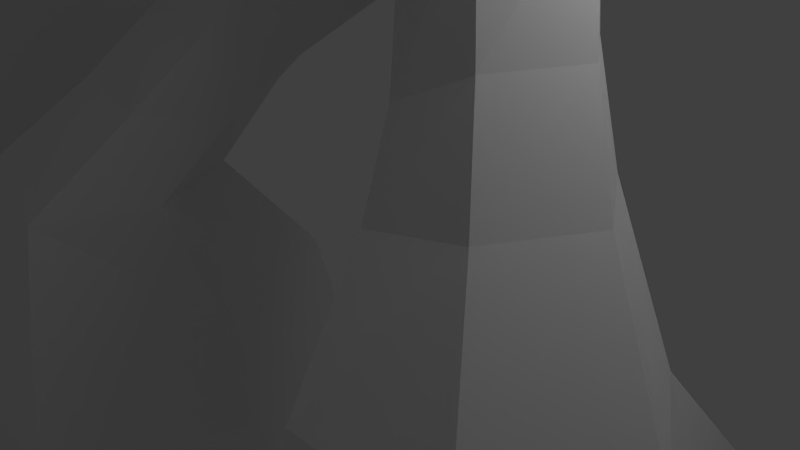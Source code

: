 # Source: golem_model.blend  (saved by Blender 2.63.0; exported with 4.5.12 LTS)
import bpy
from mathutils import Matrix  # noqa: F401  (used for matrix-valued properties, if any)

bpy.ops.wm.read_factory_settings(use_empty=True)
scene = bpy.context.scene
scene.name = 'Scene'

# ---- collections
col_collection_1 = bpy.data.collections.new('Collection 1'); scene.collection.children.link(col_collection_1)

# ---- materials (node trees are filled in below, after node groups)
mat_material = bpy.data.materials.new('Material')
mat_material.alpha_threshold = 0.0
mat_material.use_transparent_shadow = False
mat_material.roughness = 0.5
mat_material.line_color = (0.0, 0.0, 0.0, 1.0)

# ---- material node trees

# ---- world
world_world = bpy.data.worlds.new('World'); scene.world = world_world
world_world.color = (0.05088, 0.05088, 0.05088)
world_world.use_sun_shadow = False
world_world.sun_shadow_jitter_overblur = 0.0
world_world.cycles.sampling_method = 'MANUAL'
world_world.cycles.sample_map_resolution = 256

# ---- cameras
cam_camera = bpy.data.cameras.new('Camera')
cam_camera.clip_end = 100.0
cam_camera.lens = 35.0
cam_camera.sensor_width = 32.0
cam_camera.sensor_height = 18.0
cam_camera.ortho_scale = 7.314
cam_camera.dof.focus_distance = 0.0
cam_camera.dof.aperture_fstop = 128.0

# ---- lights
light_lamp = bpy.data.lights.new('Lamp', 'POINT')
light_lamp.transmission_factor = 0.0
light_lamp.cutoff_distance = 30.0
light_lamp.energy = 100.0
light_lamp.shadow_buffer_clip_start = 1.001
light_lamp.shadow_soft_size = 1.0
light_lamp.shadow_maximum_resolution = 0.006
light_lamp.use_absolute_resolution = True
light_lamp.cycles.use_multiple_importance_sampling = False

# ---- meshes
me_cube = bpy.data.meshes.new('Cube')
me_cube.from_pydata([(0.02051, 2.87, 5.217), (2.455, 1.056, 5.158), (0.0, -0.6133, 5.1), (0.0, -2.646, 11.49), (0.0, 0.6927, 3.21), (0.02051, 4.163, 12.0), (0.02051, 4.628, 9.472), (0.02051, 3.869, 7.103), (4.45, 1.614, 8.828), (3.596, 1.502, 6.906), (0.0, -2.273, 9.396), (0.02051, -1.401, 8.185), (0.02051, -0.8643, 6.708), (5.107, -0.3778, 12.36), (0.0, 1.756, 13.61), (0.0, -1.506, 13.46), (0.02051, 3.174, 12.9), (1.986, 2.348, 5.202), (0.0, 1.778, 3.612), (1.986, -0.305, 5.115), (2.46, 0.7835, 4.615), (0.0, -0.258, 3.582), (3.91, 3.366, 11.69), (3.496, 3.604, 9.311), (2.785, 3.228, 7.054), (3.91, -1.416, 9.848), (3.343, -0.6472, 8.346), (2.654, -0.2726, 6.758), (0.02051, 4.666, 10.8), (0.02051, 4.284, 8.178), (0.02051, 3.394, 6.149), (4.494, 1.468, 9.832), (4.101, 1.572, 7.829), (2.715, 1.349, 6.026), (0.02051, -1.73, 8.86), (0.02051, -1.14, 7.479), (0.02051, -0.6962, 5.904), (0.0, 0.149, 13.84), (3.82, -1.01, 13.19), (0.0, -2.541, 12.62), (3.936, -2.096, 11.62), (3.936, 1.206, 13.1), (1.712, 1.821, 4.563), (1.712, -0.1127, 4.524), (4.017, 2.453, 12.58), (4.017, -1.878, 10.66), (3.795, 3.743, 10.5), (3.114, 3.436, 8.091), (2.25, 2.684, 6.118), (3.773, -0.5908, 9.103), (2.987, -0.4621, 7.567), (2.248, -0.1849, 5.935), (2.869, 0.5479, 13.55), (2.869, -1.891, 12.29), (0.842, 2.762, 5.213), (1.065, -0.5789, 5.103), (0.8789, -2.515, 11.43), (0.3784, 0.7144, 3.087), (2.109, 4.718, 12.22), (1.599, 4.597, 9.434), (1.22, 3.786, 7.092), (0.8748, -2.341, 9.547), (1.675, -1.221, 8.223), (1.343, -0.723, 6.72), (1.885, 2.006, 13.93), (1.736, -1.446, 13.52), (2.141, 3.458, 13.36), (0.844, 1.996, 3.605), (1.202, -2.49, 10.42), (0.9387, -0.3957, 3.769), (1.866, 4.829, 10.75), (1.433, 4.238, 8.158), (0.9948, 3.331, 6.141), (1.898, -1.703, 8.918), (1.528, -0.9782, 7.5), (1.201, -0.6599, 5.911), (1.516, 0.1409, 13.97), (1.685, -2.444, 12.61), (2.46, 0.7835, 4.615), (1.712, 1.821, 4.563), (1.712, -0.1127, 4.524), (0.3784, 0.7144, 3.087), (0.844, 1.996, 3.605), (0.9387, -0.3957, 3.769), (5.294, -1.801, 0.5703), (4.459, -0.4281, 0.5924), (4.47, -3.269, 0.5716), (1.884, -1.915, 0.5384), (2.646, -0.4643, 0.5593), (2.62, -3.3, 0.5143), (6.15, -1.182, -4.574), (4.939, 1.86, -4.576), (4.955, -3.532, -4.576), (1.2, -0.5706, -4.573), (2.307, 1.797, -4.577), (2.269, -3.585, -4.572), (8.005, 1.03, 11.34), (6.325, -0.3902, 12.73), (7.549, 0.3418, 12.18), (6.916, 3.2, 11.73), (6.82, -1.206, 10.12), (7.66, 1.203, 10.39), (5.794, -1.48, 12.04), (5.794, 1.08, 13.16), (6.482, 2.507, 12.75), (6.501, -1.972, 10.98), (6.976, 3.172, 10.7), (6.872, -0.8838, 9.717), (4.9, -0.344, 9.336), (4.676, 1.476, 9.817), (4.398, 2.672, 12.72), (4.42, -1.578, 9.846), (4.224, -2.106, 10.64), (5.173, 3.305, 10.55), (4.375, 3.34, 11.66), (4.223, -2.275, 11.75), (5.409, -0.4365, 12.69), (4.223, 1.253, 13.29), (13.18, -0.7167, -1.322), (12.4, 1.913, -1.211), (11.44, -2.697, -1.316), (8.375, -2.221, -1.197), (7.53, 0.3369, -1.081), (9.304, 2.389, -1.08), (10.83, 3.527, 4.586), (11.99, 0.8401, 4.574), (10.44, -1.008, 4.581), (8.044, -0.4596, 4.578), (7.242, 1.615, 4.584), (8.424, 3.563, 4.593), (0.0, -3.004, 11.2), (0.0, -2.63, 9.103), (0.0, -2.958, 10.05), (0.9618, -2.872, 11.13), (0.9577, -2.698, 9.254), (1.285, -2.848, 10.12), (13.09, -0.02897, 2.716), (7.467, -1.575, 2.797), (8.829, 3.702, 2.88), (12.16, 3.046, 2.793), (10.99, -2.35, 2.724), (6.721, 1.402, 2.874), (4.834, -3.905, -2.91), (4.667, -3.615, -1.124), (5.647, -1.174, -1.125), (5.943, -1.22, -2.911), (2.497, 0.9348, -1.139), (2.38, 1.426, -2.926), (4.82, 1.495, -2.882), (4.655, 0.9918, -1.099), (2.121, 0.1908, 1.708), (1.632, 0.8584, 2.535), (3.996, -0.8636, 1.988), (3.227, -0.1624, 3.085), (2.133, -1.997, 1.728), (1.677, -1.209, 2.611), (2.598, -1.047, 3.037), (3.346, -1.903, 1.964), (2.595, 0.7729, 3.063), (3.34, 0.1628, 1.986), (1.581, -0.9438, 1.556), (1.173, -0.2306, 2.248), (1.353, -1.17, -2.954), (1.589, -1.353, -1.163), (2.344, -3.963, -2.987), (2.465, -3.664, -1.192), (9.595, 3.174, 6.656), (8.352, 3.143, 8.722), (9.442, -0.4181, 6.293), (8.15, -0.4887, 8.007), (6.387, 1.549, 6.329), (5.545, 1.505, 8.074), (10.55, 1.327, 6.514), (9.089, 1.277, 8.452), (6.996, -0.1351, 6.164), (5.958, -0.1167, 7.754), (7.387, 3.165, 6.577), (6.287, 3.095, 8.559), (13.45, -0.4393, 0.6866), (7.692, -2.123, 0.8001), (8.956, 3.334, 0.9102), (12.5, 2.709, 0.7907), (11.33, -2.813, 0.6945), (6.814, 0.9321, 0.907), (3.548, 3.799, -4.576), (3.653, -5.068, -4.573), (4.609, 1.884, -3.056), (2.487, 2.204, -4.576), (4.7, 2.262, -4.576), (2.527, 1.856, -3.134), (4.767, 1.858, -4.475), (2.473, 1.804, -4.476), (2.536, 1.48, -3.037), (4.663, 1.54, -2.998), (4.479, 1.879, -3.149), (2.629, 2.159, -4.475), (4.559, 2.209, -4.475), (2.664, 1.855, -3.218), (2.578, -4.237, -3.237), (4.662, -4.118, -3.203), (2.552, -3.874, -4.572), (4.715, -3.815, -4.575), (4.841, -3.561, -4.513), (2.383, -3.61, -4.509), (4.731, -3.903, -2.987), (2.451, -3.956, -3.058), (2.665, -4.207, -3.287), (4.574, -4.098, -3.256), (2.641, -3.874, -4.51), (4.622, -3.82, -4.512), (13.24, -0.7011, -3.568), (12.46, 1.928, -3.457), (11.49, -2.817, -3.562), (8.43, -2.341, -3.444), (7.586, 0.2165, -3.327), (9.359, 2.269, -3.327), (11.84, -0.4466, -4.636), (11.4, 1.024, -4.574), (10.86, -2.035, -4.633), (9.148, -1.769, -4.567), (8.892, -0.117, -4.501), (9.884, 1.03, -4.501), (11.49, -0.4001, -3.705), (11.06, 1.07, -3.643), (10.76, -1.616, -3.867), (9.046, -1.35, -3.801), (9.059, -0.2435, -3.736), (10.05, 0.9039, -3.736), (12.51, -0.7702, -2.978), (11.83, 1.594, -2.878), (11.42, -2.226, -2.961), (8.671, -1.799, -2.854), (8.039, 0.02435, -2.81), (9.566, 1.765, -2.796), (12.44, -0.6834, -1.62), (11.74, 1.681, -1.52), (11.41, -2.108, -1.66), (8.661, -1.681, -1.554), (8.033, -0.008232, -1.444), (9.628, 1.837, -1.444), (7.586, 0.2165, -3.327), (11.41, -2.108, -1.66), (11.71, 1.288, -4.247), (12.25, -0.5211, -4.323), (11.29, 1.224, -3.419), (11.79, -0.5084, -3.492)], [], [(54, 72, 48, 17), (54, 17, 42, 67), (1, 17, 48, 33), (1, 33, 51, 19), (1, 19, 43, 20), (1, 20, 42, 17), (55, 19, 51, 75), (55, 69, 43, 19), (56, 40, 53, 77), (56, 68, 45, 40), (67, 42, 79, 82), (82, 81, 57, 67), (58, 66, 44, 22), (58, 22, 46, 70), (59, 70, 46, 23), (59, 23, 47, 71), (60, 71, 47, 24), (60, 24, 48, 72), (175, 169, 107, 108), (112, 115, 40, 45), (173, 167, 106, 101), (114, 110, 104, 99), (8, 23, 46, 31), (8, 31, 49, 26), (8, 26, 50, 32), (8, 32, 47, 23), (9, 24, 47, 32), (9, 32, 50, 27), (9, 27, 51, 33), (9, 33, 48, 24), (61, 25, 45, 68), (61, 73, 49, 25), (62, 26, 49, 73), (62, 74, 50, 26), (63, 27, 50, 74), (63, 75, 51, 27), (13, 41, 52, 38), (13, 38, 53, 40), (111, 112, 45, 25), (113, 114, 99, 106), (64, 76, 52, 41), (64, 41, 44, 66), (65, 77, 53, 38), (65, 38, 52, 76), (0, 30, 72, 54), (0, 54, 67, 18), (2, 55, 75, 36), (2, 21, 69, 55), (3, 56, 77, 39), (68, 56, 133, 135), (4, 18, 67, 57), (4, 57, 69, 21), (5, 16, 66, 58), (5, 58, 70, 28), (6, 28, 70, 59), (6, 59, 71, 29), (7, 29, 71, 60), (7, 60, 72, 30), (56, 3, 130, 133), (10, 34, 73, 61), (11, 62, 73, 34), (11, 35, 74, 62), (12, 63, 74, 35), (12, 36, 75, 63), (14, 37, 76, 64), (14, 64, 66, 16), (15, 39, 77, 65), (15, 65, 76, 37), (161, 155, 83, 81), (155, 156, 80, 83), (78, 79, 42, 20), (80, 78, 20, 43), (83, 80, 43, 69), (81, 83, 69, 57), (95, 92, 202, 203), (143, 144, 84, 86), (153, 158, 79, 78), (151, 161, 81, 82), (156, 153, 78, 80), (150, 159, 85, 88), (93, 94, 91, 90), (93, 90, 92, 95), (165, 143, 86, 89), (163, 165, 89, 87), (144, 149, 85, 84), (146, 163, 87, 88), (96, 99, 104, 98), (96, 98, 105, 100), (96, 100, 107, 101), (96, 101, 106, 99), (97, 102, 105, 98), (97, 98, 104, 103), (116, 115, 102, 97), (110, 117, 103, 104), (116, 117, 41, 13), (108, 111, 25, 49), (31, 46, 113, 109), (105, 102, 115, 112), (49, 31, 109, 108), (22, 44, 110, 114), (100, 105, 112, 111), (46, 22, 114, 113), (13, 40, 115, 116), (44, 41, 117, 110), (97, 103, 117, 116), (107, 100, 111, 108), (177, 171, 109, 113), (169, 173, 101, 107), (171, 175, 108, 109), (180, 181, 119, 123), (137, 140, 126, 127), (136, 139, 124, 125), (138, 141, 128, 129), (140, 136, 125, 126), (141, 137, 127, 128), (176, 166, 124, 129), (130, 132, 135, 133), (131, 134, 135, 132), (61, 68, 135, 134), (134, 131, 10, 61), (129, 124, 139, 138), (179, 182, 140, 137), (178, 181, 139, 136), (180, 183, 141, 138), (182, 178, 136, 140), (183, 179, 137, 141), (88, 87, 160, 150), (150, 160, 161, 151), (154, 157, 156, 155), (84, 85, 159, 152), (151, 158, 159, 150), (89, 86, 157, 154), (87, 89, 154, 160), (157, 152, 153, 156), (82, 79, 158, 151), (160, 154, 155, 161), (86, 84, 152, 157), (152, 159, 158, 153), (88, 85, 149, 146), (146, 149, 148, 147), (92, 90, 145, 142), (142, 145, 144, 143), (164, 142, 143, 165), (93, 95, 164, 162), (162, 164, 165, 163), (90, 91, 148, 145), (145, 148, 149, 144), (94, 93, 162, 147), (147, 162, 163, 146), (127, 126, 168, 174), (174, 168, 169, 175), (125, 124, 166, 172), (172, 166, 167, 173), (129, 128, 170, 176), (176, 170, 171, 177), (126, 125, 172, 168), (168, 172, 173, 169), (128, 127, 174, 170), (170, 174, 175, 171), (113, 106, 167, 177), (177, 167, 166, 176), (138, 139, 181, 180), (121, 120, 182, 179), (118, 119, 181, 178), (123, 122, 183, 180), (120, 118, 178, 182), (122, 121, 179, 183), (184, 188, 187), (186, 188, 184), (184, 189, 186), (184, 187, 189), (164, 95, 203, 205), (204, 202, 92, 142), (207, 206, 198, 199), (187, 188, 196, 195), (191, 190, 91, 94), (148, 91, 190, 193), (188, 186, 194, 196), (195, 191, 192, 197), (196, 190, 191, 195), (193, 190, 196, 194), (197, 192, 193, 194), (193, 192, 147, 148), (189, 187, 195, 197), (186, 189, 197, 194), (192, 191, 94, 147), (198, 200, 185), (199, 198, 185), (185, 201, 199), (200, 201, 185), (204, 205, 206, 207), (209, 202, 204, 207), (203, 202, 209, 208), (205, 203, 208, 206), (206, 208, 200, 198), (208, 209, 201, 200), (142, 164, 205, 204), (209, 207, 199, 201), (213, 212, 120, 121), (219, 218, 212, 213), (210, 211, 119, 118), (215, 214, 122, 123), (243, 242, 211, 210), (221, 220, 214, 215), (225, 224, 218, 219), (227, 226, 220, 221), (222, 223, 217, 216), (233, 232, 226, 227), (231, 230, 224, 225), (245, 244, 223, 222), (234, 235, 229, 228), (239, 238, 232, 233), (237, 236, 230, 231), (215, 233, 227, 221), (232, 240, 220, 226), (123, 239, 233, 215), (244, 242, 217, 223), (237, 121, 122, 238), (243, 245, 222, 216), (235, 119, 211, 229), (118, 234, 228, 210), (230, 212, 218, 224), (213, 231, 225, 219), (121, 237, 231, 213), (238, 122, 240, 232), (236, 120, 212, 230), (120, 241, 234, 118), (239, 123, 119, 235), (239, 235, 234, 241, 236, 237, 238), (216, 217, 242, 243), (228, 229, 244, 245), (229, 211, 242, 244), (210, 228, 245, 243)])
me_cube.materials.append(mat_material)
me_cube.use_remesh_preserve_volume = False
me_cube.use_remesh_preserve_attributes = False
me_cube.use_mirror_vertex_groups = False
me_cube.update()

# ---- objects
ob_cube = bpy.data.objects.new('Cube', me_cube)
ob_lamp = bpy.data.objects.new('Lamp', light_lamp)
ob_camera = bpy.data.objects.new('Camera', cam_camera)

# ---- transforms, parenting, visibility, modifiers, constraints
ob_cube.location = (0.0, 0.0, 0.1071)
ob_cube.lock_rotations_4d = False
ob_cube.empty_display_type = 'ARROWS'
ob_cube.lineart.crease_threshold = 0.0
_m = ob_cube.modifiers.new('Mirror', 'MIRROR')
_m.use_clip = True
_m.merge_threshold = 0.057
ob_lamp.location = (4.076, 1.005, 5.904)
ob_lamp.rotation_euler = (0.6503, 0.05522, 1.866)
ob_lamp.lock_rotations_4d = False
ob_lamp.empty_display_type = 'ARROWS'
ob_lamp.color = (0.0, 0.0, 0.0, 0.0)
ob_lamp.lineart.crease_threshold = 0.0
ob_camera.location = (7.481, -6.508, 5.344)
ob_camera.rotation_euler = (1.109, 0.01082, 0.8149)
ob_camera.lock_rotations_4d = False
ob_camera.empty_display_type = 'ARROWS'
ob_camera.color = (0.0, 0.0, 0.0, 0.0)
ob_camera.display_type = 'WIRE'
ob_camera.lineart.crease_threshold = 0.0

# ---- collection membership
col_collection_1.objects.link(ob_cube)
col_collection_1.objects.link(ob_lamp)
col_collection_1.objects.link(ob_camera)

# ---- scene / render settings (as saved in the file)
scene.camera = ob_camera
scene.frame_start = 1; scene.frame_end = 250; scene.frame_set(62)
scene.render.engine = 'BLENDER_EEVEE_NEXT'
scene.render.image_settings.color_mode = 'RGB'
scene.render.image_settings.compression = 90
scene.render.resolution_percentage = 50
scene.render.dither_intensity = 0.0
scene.render.bake_margin = 2
scene.render.bake_bias = 0.0
scene.cycles.use_denoising = False
scene.cycles.samples = 10
scene.cycles.sampling_pattern = 'TABULATED_SOBOL'
scene.cycles.light_sampling_threshold = 0.0
scene.cycles.use_adaptive_sampling = False
scene.cycles.use_light_tree = False
scene.cycles.blur_glossy = 0.0
scene.cycles.volume_bounces = 1
scene.cycles.pixel_filter_type = 'GAUSSIAN'
scene.cycles.sample_clamp_indirect = 0.0
scene.view_settings.view_transform = 'Standard'
bpy.context.view_layer.update()
